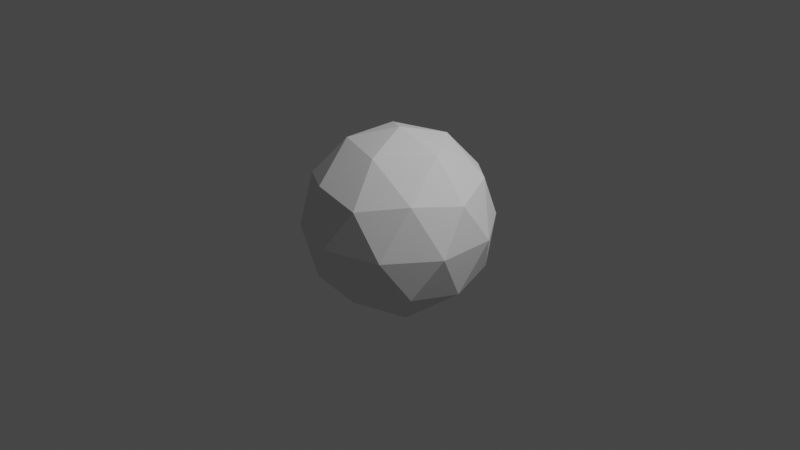 # Source: planet.blend  (saved by Blender 2.92.15; exported with 4.5.12 LTS)
import bpy
from mathutils import Matrix  # noqa: F401  (used for matrix-valued properties, if any)

bpy.ops.wm.read_factory_settings(use_empty=True)
scene = bpy.context.scene
scene.name = 'Scene'

# ---- collections
col_collection = bpy.data.collections.new('Collection'); scene.collection.children.link(col_collection)

# ---- world
world_world = bpy.data.worlds.new('World'); scene.world = world_world
world_world.use_nodes = True; world_world.node_tree.nodes.clear()
_N = world_world.node_tree.nodes; _L = world_world.node_tree.links
n0 = _N.new('ShaderNodeOutputWorld'); n0.name = 'World Output'; n0.location = (300, 300)
n1 = _N.new('ShaderNodeBackground'); n1.name = 'Background'; n1.location = (10, 300)
n1.inputs[0].default_value = (0.05088, 0.05088, 0.05088, 1.0)
_L.new(n1.outputs[0], n0.inputs[0])
n0.is_active_output = True
world_world.color = (0.05088, 0.05088, 0.05088)
world_world.use_sun_shadow = False
world_world.sun_shadow_jitter_overblur = 0.0

# ---- cameras
cam_camera = bpy.data.cameras.new('Camera')
cam_camera.clip_end = 100.0
cam_camera.ortho_scale = 7.314

# ---- lights
light_light = bpy.data.lights.new('Light', 'POINT')
light_light.transmission_factor = 0.0
light_light.energy = 1000.0
light_light.shadow_soft_size = 0.1
light_light.shadow_maximum_resolution = 0.006
light_light.use_absolute_resolution = True

# ---- meshes
me_icosphere = bpy.data.meshes.new('Icosphere')
me_icosphere.from_pydata([(0.0, 0.0, -1.0), (0.7236, -0.5257, -0.4472), (-0.2764, -0.8506, -0.4472), (-0.8944, 0.0, -0.4472), (-0.2764, 0.8506, -0.4472), (0.7236, 0.5257, -0.4472), (0.2764, -0.8506, 0.4472), (-0.7236, -0.5257, 0.4472), (-0.7236, 0.5257, 0.4472), (0.2764, 0.8506, 0.4472), (0.8944, 0.0, 0.4472), (0.0, 0.0, 1.0), (-0.1625, -0.5, -0.8507), (0.4253, -0.309, -0.8507), (0.2629, -0.809, -0.5257), (0.8506, 0.0, -0.5257), (0.4253, 0.309, -0.8507), (-0.5257, 0.0, -0.8507), (-0.6882, -0.5, -0.5257), (-0.1625, 0.5, -0.8507), (-0.6882, 0.5, -0.5257), (0.2629, 0.809, -0.5257), (0.9511, -0.309, 0.0), (0.9511, 0.309, 0.0), (0.0, -1.0, 0.0), (0.5878, -0.809, 0.0), (-0.9511, -0.309, 0.0), (-0.5878, -0.809, 0.0), (-0.5878, 0.809, 0.0), (-0.9511, 0.309, 0.0), (0.5878, 0.809, 0.0), (0.0, 1.0, 0.0), (0.6882, -0.5, 0.5257), (-0.2629, -0.809, 0.5257), (-0.8506, 0.0, 0.5257), (-0.2629, 0.809, 0.5257), (0.6882, 0.5, 0.5257), (0.1625, -0.5, 0.8507), (0.5257, 0.0, 0.8507), (-0.4253, -0.309, 0.8507), (-0.4253, 0.309, 0.8507), (0.1625, 0.5, 0.8507)], [], [(0, 13, 12), (1, 13, 15), (0, 12, 17), (0, 17, 19), (0, 19, 16), (1, 15, 22), (2, 14, 24), (3, 18, 26), (4, 20, 28), (5, 21, 30), (1, 22, 25), (2, 24, 27), (3, 26, 29), (4, 28, 31), (5, 30, 23), (6, 32, 37), (7, 33, 39), (8, 34, 40), (9, 35, 41), (10, 36, 38), (38, 41, 11), (38, 36, 41), (36, 9, 41), (41, 40, 11), (41, 35, 40), (35, 8, 40), (40, 39, 11), (40, 34, 39), (34, 7, 39), (39, 37, 11), (39, 33, 37), (33, 6, 37), (37, 38, 11), (37, 32, 38), (32, 10, 38), (23, 36, 10), (23, 30, 36), (30, 9, 36), (31, 35, 9), (31, 28, 35), (28, 8, 35), (29, 34, 8), (29, 26, 34), (26, 7, 34), (27, 33, 7), (27, 24, 33), (24, 6, 33), (25, 32, 6), (25, 22, 32), (22, 10, 32), (30, 31, 9), (30, 21, 31), (21, 4, 31), (28, 29, 8), (28, 20, 29), (20, 3, 29), (26, 27, 7), (26, 18, 27), (18, 2, 27), (24, 25, 6), (24, 14, 25), (14, 1, 25), (22, 23, 10), (22, 15, 23), (15, 5, 23), (16, 21, 5), (16, 19, 21), (19, 4, 21), (19, 20, 4), (19, 17, 20), (17, 3, 20), (17, 18, 3), (17, 12, 18), (12, 2, 18), (15, 16, 5), (15, 13, 16), (13, 0, 16), (12, 14, 2), (12, 13, 14), (13, 1, 14)])
_uv = me_icosphere.uv_layers.new(name='UVMap')
_uv.uv.foreach_set('vector', [0.8182, 0.0, 0.7727, 0.07873, 0.8636, 0.07873, 0.7273, 0.1575, 0.6818, 0.07873, 0.6364, 0.1575, 0.09091, 0.0, 0.04545, 0.07873, 0.1364, 0.07873, 0.2727, 0.0, 0.2273, 0.07873, 0.3182, 0.07873, 0.4545, 0.0, 0.4091, 0.07873, 0.5, 0.07873, 0.7273, 0.1575, 0.6364, 0.1575, 0.6818, 0.2362, 0.9091, 0.1575, 0.8182, 0.1575, 0.8636, 0.2362, 0.1818, 0.1575, 0.09091, 0.1575, 0.1364, 0.2362, 0.3636, 0.1575, 0.2727, 0.1575, 0.3182, 0.2362, 0.5455, 0.1575, 0.4545, 0.1575, 0.5, 0.2362, 0.7273, 0.1575, 0.6818, 0.2362, 0.7727, 0.2362, 0.9091, 0.1575, 0.8636, 0.2362, 0.9545, 0.2362, 0.1818, 0.1575, 0.1364, 0.2362, 0.2273, 0.2362, 0.3636, 0.1575, 0.3182, 0.2362, 0.4091, 0.2362, 0.5455, 0.1575, 0.5, 0.2362, 0.5909, 0.2362, 0.8182, 0.3149, 0.7273, 0.3149, 0.7727, 0.3937, 1.0, 0.3149, 0.9091, 0.3149, 0.9545, 0.3937, 0.2727, 0.3149, 0.1818, 0.3149, 0.2273, 0.3937, 0.4545, 0.3149, 0.3636, 0.3149, 0.4091, 0.3937, 0.6364, 0.3149, 0.5455, 0.3149, 0.5909, 0.3937, 0.5909, 0.3937, 0.5, 0.3937, 0.5455, 0.4724, 0.5909, 0.3937, 0.5455, 0.3149, 0.5, 0.3937, 0.5455, 0.3149, 0.4545, 0.3149, 0.5, 0.3937, 0.4091, 0.3937, 0.3182, 0.3937, 0.3636, 0.4724, 0.4091, 0.3937, 0.3636, 0.3149, 0.3182, 0.3937, 0.3636, 0.3149, 0.2727, 0.3149, 0.3182, 0.3937, 0.2273, 0.3937, 0.1364, 0.3937, 0.1818, 0.4724, 0.2273, 0.3937, 0.1818, 0.3149, 0.1364, 0.3937, 0.1818, 0.3149, 0.09091, 0.3149, 0.1364, 0.3937, 0.9545, 0.3937, 0.8636, 0.3937, 0.9091, 0.4724, 0.9545, 0.3937, 0.9091, 0.3149, 0.8636, 0.3937, 0.9091, 0.3149, 0.8182, 0.3149, 0.8636, 0.3937, 0.7727, 0.3937, 0.6818, 0.3937, 0.7273, 0.4724, 0.7727, 0.3937, 0.7273, 0.3149, 0.6818, 0.3937, 0.7273, 0.3149, 0.6364, 0.3149, 0.6818, 0.3937, 0.5909, 0.2362, 0.5455, 0.3149, 0.6364, 0.3149, 0.5909, 0.2362, 0.5, 0.2362, 0.5455, 0.3149, 0.5, 0.2362, 0.4545, 0.3149, 0.5455, 0.3149, 0.4091, 0.2362, 0.3636, 0.3149, 0.4545, 0.3149, 0.4091, 0.2362, 0.3182, 0.2362, 0.3636, 0.3149, 0.3182, 0.2362, 0.2727, 0.3149, 0.3636, 0.3149, 0.2273, 0.2362, 0.1818, 0.3149, 0.2727, 0.3149, 0.2273, 0.2362, 0.1364, 0.2362, 0.1818, 0.3149, 0.1364, 0.2362, 0.09091, 0.3149, 0.1818, 0.3149, 0.9545, 0.2362, 0.9091, 0.3149, 1.0, 0.3149, 0.9545, 0.2362, 0.8636, 0.2362, 0.9091, 0.3149, 0.8636, 0.2362, 0.8182, 0.3149, 0.9091, 0.3149, 0.7727, 0.2362, 0.7273, 0.3149, 0.8182, 0.3149, 0.7727, 0.2362, 0.6818, 0.2362, 0.7273, 0.3149, 0.6818, 0.2362, 0.6364, 0.3149, 0.7273, 0.3149, 0.5, 0.2362, 0.4091, 0.2362, 0.4545, 0.3149, 0.5, 0.2362, 0.4545, 0.1575, 0.4091, 0.2362, 0.4545, 0.1575, 0.3636, 0.1575, 0.4091, 0.2362, 0.3182, 0.2362, 0.2273, 0.2362, 0.2727, 0.3149, 0.3182, 0.2362, 0.2727, 0.1575, 0.2273, 0.2362, 0.2727, 0.1575, 0.1818, 0.1575, 0.2273, 0.2362, 0.1364, 0.2362, 0.04545, 0.2362, 0.09091, 0.3149, 0.1364, 0.2362, 0.09091, 0.1575, 0.04545, 0.2362, 0.09091, 0.1575, 0.0, 0.1575, 0.04545, 0.2362, 0.8636, 0.2362, 0.7727, 0.2362, 0.8182, 0.3149, 0.8636, 0.2362, 0.8182, 0.1575, 0.7727, 0.2362, 0.8182, 0.1575, 0.7273, 0.1575, 0.7727, 0.2362, 0.6818, 0.2362, 0.5909, 0.2362, 0.6364, 0.3149, 0.6818, 0.2362, 0.6364, 0.1575, 0.5909, 0.2362, 0.6364, 0.1575, 0.5455, 0.1575, 0.5909, 0.2362, 0.5, 0.07873, 0.4545, 0.1575, 0.5455, 0.1575, 0.5, 0.07873, 0.4091, 0.07873, 0.4545, 0.1575, 0.4091, 0.07873, 0.3636, 0.1575, 0.4545, 0.1575, 0.3182, 0.07873, 0.2727, 0.1575, 0.3636, 0.1575, 0.3182, 0.07873, 0.2273, 0.07873, 0.2727, 0.1575, 0.2273, 0.07873, 0.1818, 0.1575, 0.2727, 0.1575, 0.1364, 0.07873, 0.09091, 0.1575, 0.1818, 0.1575, 0.1364, 0.07873, 0.04545, 0.07873, 0.09091, 0.1575, 0.04545, 0.07873, 0.0, 0.1575, 0.09091, 0.1575, 0.6364, 0.1575, 0.5909, 0.07873, 0.5455, 0.1575, 0.6364, 0.1575, 0.6818, 0.07873, 0.5909, 0.07873, 0.6818, 0.07873, 0.6364, 0.0, 0.5909, 0.07873, 0.8636, 0.07873, 0.8182, 0.1575, 0.9091, 0.1575, 0.8636, 0.07873, 0.7727, 0.07873, 0.8182, 0.1575, 0.7727, 0.07873, 0.7273, 0.1575, 0.8182, 0.1575])
me_icosphere.use_remesh_fix_poles = True
me_icosphere.use_remesh_preserve_attributes = False
me_icosphere.use_mirror_vertex_groups = False
me_icosphere.update()

# ---- objects
ob_light = bpy.data.objects.new('Light', light_light)
ob_camera = bpy.data.objects.new('Camera', cam_camera)
ob_icosphere = bpy.data.objects.new('Icosphere', me_icosphere)

# ---- transforms, parenting, visibility, modifiers, constraints
ob_light.location = (4.076, 1.005, 5.904)
ob_light.rotation_euler = (0.6503, 0.05522, 1.866)
ob_light.lock_rotations_4d = False
ob_light.empty_display_type = 'ARROWS'
ob_light.color = (0.0, 0.0, 0.0, 0.0)
ob_light.lineart.crease_threshold = 0.0
ob_camera.location = (7.359, -6.926, 4.958)
ob_camera.rotation_euler = (1.109, 0.0, 0.8149)
ob_camera.lock_rotations_4d = False
ob_camera.empty_display_type = 'ARROWS'
ob_camera.color = (0.0, 0.0, 0.0, 0.0)
ob_camera.display_type = 'WIRE'
ob_camera.lineart.crease_threshold = 0.0
ob_icosphere.location = (0.0, 0.0, 0.0)
ob_icosphere.lineart.crease_threshold = 0.0

# ---- collection membership
col_collection.objects.link(ob_light)
col_collection.objects.link(ob_camera)
col_collection.objects.link(ob_icosphere)

# ---- scene / render settings (as saved in the file)
scene.camera = ob_camera
scene.frame_start = 1; scene.frame_end = 250; scene.frame_set(1)
scene.render.engine = 'BLENDER_EEVEE_NEXT'
scene.cycles.use_denoising = False
scene.cycles.samples = 128
scene.cycles.sampling_pattern = 'TABULATED_SOBOL'
scene.cycles.use_adaptive_sampling = False
scene.cycles.use_light_tree = False
scene.view_settings.view_transform = 'Filmic'
bpy.context.view_layer.update()
